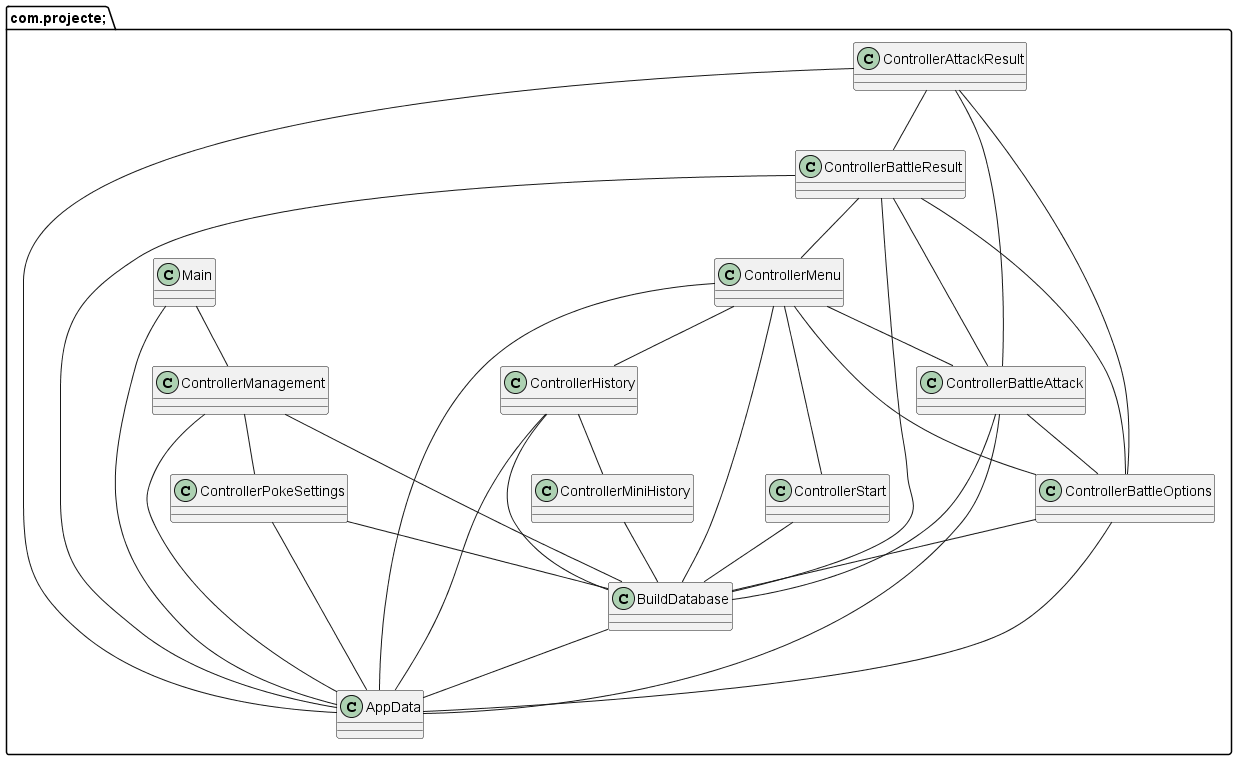

The diagram above was rendered by PlantUML. Its source (embedded in the PNG):
@startuml
package com.projecte; {
class AppData {
}

class BuildDatabase {
}

class ControllerAttackResult {
}

class ControllerBattleAttack {
}

class ControllerBattleOptions {
}

class ControllerBattleResult {
}

class ControllerHistory {
}

class ControllerManagement {
}

class ControllerMenu {
}

class ControllerMiniHistory {
}

class ControllerPokeSettings {
}

class ControllerStart {
}

class Main {
}

}

BuildDatabase -- AppData
ControllerAttackResult -- AppData
ControllerAttackResult -- ControllerBattleAttack
ControllerAttackResult -- ControllerBattleOptions
ControllerAttackResult -- ControllerBattleResult
ControllerBattleAttack -- AppData
ControllerBattleAttack -- BuildDatabase
ControllerBattleAttack -- ControllerBattleOptions
ControllerBattleOptions -- AppData
ControllerBattleOptions -- BuildDatabase
ControllerBattleResult -- AppData
ControllerBattleResult -- BuildDatabase
ControllerBattleResult -- ControllerBattleAttack
ControllerBattleResult -- ControllerBattleOptions
ControllerBattleResult -- ControllerMenu
ControllerHistory -- AppData
ControllerHistory -- BuildDatabase
ControllerHistory -- ControllerMiniHistory
ControllerManagement -- AppData
ControllerManagement -- BuildDatabase
ControllerManagement -- ControllerPokeSettings
ControllerMenu -- AppData
ControllerMenu -- BuildDatabase
ControllerMenu -- ControllerBattleAttack
ControllerMenu -- ControllerBattleOptions
ControllerMenu -- ControllerHistory
ControllerMenu -- ControllerStart
ControllerMiniHistory -- BuildDatabase
ControllerPokeSettings -- AppData
ControllerPokeSettings -- BuildDatabase
ControllerStart -- BuildDatabase
Main -- AppData
Main -- ControllerManagement
@enduml